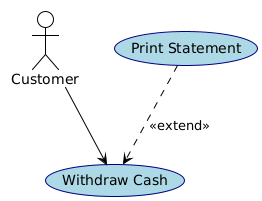

The diagram above was rendered by PlantUML. Its source (embedded in the PNG):
@startuml
!theme plain
skinparam usecase {
  BackgroundColor LightBlue
  BorderColor Navy
}

actor "Customer" as Customer

usecase "Print Statement" as PrintStatement
usecase "Withdraw Cash" as WithdrawCash

Customer --> WithdrawCash
PrintStatement ..> WithdrawCash : <<extend>>
@enduml